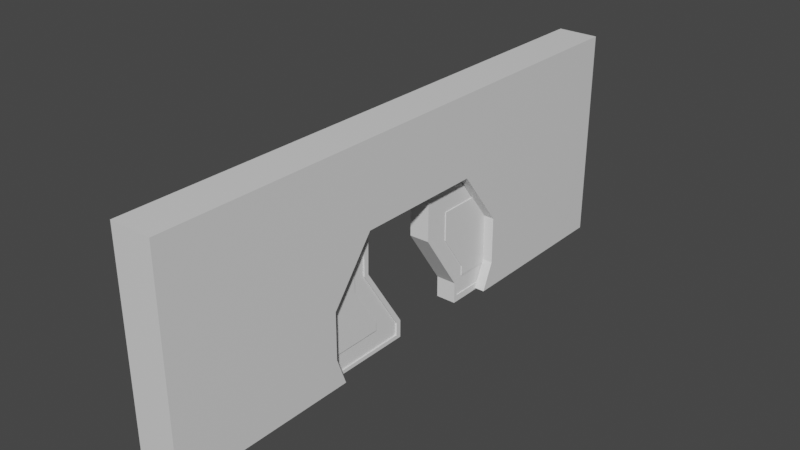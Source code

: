 # Source: dvere.blend  (saved by Blender 3.0.42; exported with 4.5.12 LTS)
import bpy
from mathutils import Matrix  # noqa: F401  (used for matrix-valued properties, if any)

bpy.ops.wm.read_factory_settings(use_empty=True)
scene = bpy.context.scene
scene.name = 'Scene'

# ---- collections
col_collection = bpy.data.collections.new('Collection'); scene.collection.children.link(col_collection)

# ---- materials (node trees are filled in below, after node groups)
mat_material = bpy.data.materials.new('Material')
mat_material.alpha_threshold = 0.0
mat_material.use_transparent_shadow = False
mat_material.line_color = (0.0, 0.0, 0.0, 1.0)

# ---- material node trees
mat_material.use_nodes = True; mat_material.node_tree.nodes.clear()
_N = mat_material.node_tree.nodes; _L = mat_material.node_tree.links
n0 = _N.new('ShaderNodeOutputMaterial'); n0.name = 'Material Output'; n0.location = (300, 300)
n1 = _N.new('ShaderNodeBsdfPrincipled'); n1.name = 'Principled BSDF'; n1.location = (10, 300)
n1.distribution = 'GGX'
n1.subsurface_method = 'BURLEY'
n1.inputs[2].default_value = 0.4
n1.inputs[3].default_value = 1.45
n1.inputs[27].default_value = (0.0, 0.0, 0.0, 1.0)
n1.inputs[28].default_value = 1.0
_L.new(n1.outputs[0], n0.inputs[0])
n0.is_active_output = True

# ---- world
world_world = bpy.data.worlds.new('World'); scene.world = world_world
world_world.use_nodes = True; world_world.node_tree.nodes.clear()
_N = world_world.node_tree.nodes; _L = world_world.node_tree.links
n0 = _N.new('ShaderNodeOutputWorld'); n0.name = 'World Output'; n0.location = (300, 300)
n1 = _N.new('ShaderNodeBackground'); n1.name = 'Background'; n1.location = (10, 300)
n1.inputs[0].default_value = (0.05088, 0.05088, 0.05088, 1.0)
_L.new(n1.outputs[0], n0.inputs[0])
n0.is_active_output = True
world_world.color = (0.05088, 0.05088, 0.05088)
world_world.use_sun_shadow = False
world_world.sun_shadow_jitter_overblur = 0.0

# ---- meshes
me_cube = bpy.data.meshes.new('Cube')
me_cube.from_pydata([(0.4825, 0.8656, 0.9988), (0.4825, 0.8656, -0.2941), (0.4825, -0.8828, 0.9988), (0.4825, -0.8828, -0.2941), (-0.4825, 0.8656, 0.9988), (-0.4825, 0.8656, -0.2941), (-0.4825, -0.8828, 0.9988), (-0.4825, -0.8828, -0.2941), (1.0, 1.0, 1.0), (1.0, 1.0, -1.0), (1.0, -1.0, 1.0), (1.0, -1.0, -1.0), (-1.0, 1.0, 1.0), (-1.0, 1.0, -1.0), (-1.0, -1.0, 1.0), (-1.0, -1.0, -1.0), (-1.0, 0.4067, 0.3004), (1.0, 0.4067, 0.3004), (-1.0, -0.2246, -0.2394), (1.0, -0.2246, -0.2394), (-1.0, -0.3807, 0.3003), (1.0, -0.3807, 0.3003), (-1.0, 0.4079, 0.7472), (1.0, 0.4079, 0.7472), (-1.0, 0.2483, -0.2404), (1.0, 0.2483, -0.2404), (-1.0, -0.3811, 0.7381), (1.0, -0.3811, 0.7381), (-1.0, 0.3657, 1.0), (1.0, 0.3657, 1.0), (-1.0, -0.3447, 1.0), (1.0, -0.3447, 1.0), (-0.4825, -0.3449, 0.9988), (-0.4825, -0.3811, 0.7381), (-0.4825, 0.4079, 0.7472), (-0.4825, 0.3659, 0.9988), (-0.4825, -0.3807, 0.3003), (-0.4825, 0.4067, 0.3004), (-0.4825, 0.2483, -0.2404), (-0.4825, -0.2246, -0.2394), (0.4825, -0.3807, 0.3003), (0.4825, 0.2483, -0.2404), (0.4825, -0.2246, -0.2394), (0.4825, -0.3449, 0.9988), (0.4825, -0.3811, 0.7381), (0.4825, 0.4079, 0.7472), (0.4825, 0.3659, 0.9988), (0.4825, 0.4067, 0.3004)], [], [(0, 1, 3, 2, 43, 44, 40, 42, 41, 47, 45, 46), (2, 3, 7, 6), (6, 7, 5, 4, 35, 34, 37, 38, 39, 36, 33, 32), (4, 5, 1, 0), (2, 6, 32, 43), (7, 3, 1, 5), (8, 12, 28, 29), (11, 10, 14, 15), (15, 14, 30, 26, 20, 18, 24, 16, 22, 28, 12, 13), (13, 9, 11, 15), (9, 8, 29, 23, 17, 25, 19, 21, 27, 31, 10, 11), (13, 12, 8, 9), (24, 38, 37, 16), (18, 39, 38, 24), (31, 30, 14, 10), (27, 44, 43, 32, 33, 26, 30, 31), (16, 37, 34, 22), (20, 36, 39, 18), (22, 34, 35, 46, 45, 23, 29, 28), (26, 33, 36, 20), (47, 41, 25, 17), (45, 47, 17, 23), (42, 40, 21, 19), (35, 4, 0, 46), (41, 42, 19, 25), (40, 44, 27, 21)])
_uv = me_cube.uv_layers.new(name='UVMap')
_uv.uv.foreach_set('vector', [0.375, 0.0, 0.625, 0.0, 0.625, 0.25, 0.375, 0.25, 0.375, 0.1731, 0.4254, 0.1783, 0.5101, 0.1782, 0.6144, 0.1559, 0.6146, 0.08827, 0.51, 0.06563, 0.4236, 0.06545, 0.375, 0.07146, 0.375, 0.25, 0.625, 0.25, 0.625, 0.5, 0.375, 0.5, 0.375, 0.5, 0.625, 0.5, 0.625, 0.75, 0.375, 0.75, 0.375, 0.6785, 0.4236, 0.6846, 0.51, 0.6844, 0.6146, 0.6617, 0.6144, 0.5941, 0.5101, 0.5718, 0.4254, 0.5717, 0.375, 0.5769, 0.375, 0.75, 0.625, 0.75, 0.625, 1.0, 0.375, 1.0, 0.125, 0.5, 0.375, 0.5, 0.375, 0.5769, 0.125, 0.5769, 0.625, 0.5, 0.875, 0.5, 0.875, 0.75, 0.625, 0.75, 0.625, 0.5, 0.875, 0.5, 0.875, 0.5793, 0.625, 0.5793, 0.375, 0.75, 0.625, 0.75, 0.625, 1.0, 0.375, 1.0, 0.375, 0.0, 0.625, 0.0, 0.625, 0.08191, 0.5923, 0.07736, 0.5375, 0.07741, 0.4701, 0.09692, 0.4699, 0.156, 0.5375, 0.1758, 0.5934, 0.176, 0.625, 0.1707, 0.625, 0.25, 0.375, 0.25, 0.125, 0.5, 0.375, 0.5, 0.375, 0.75, 0.125, 0.75, 0.375, 0.5, 0.625, 0.5, 0.625, 0.5793, 0.5934, 0.574, 0.5376, 0.5742, 0.4699, 0.594, 0.4701, 0.6531, 0.5375, 0.6726, 0.5923, 0.6726, 0.625, 0.6681, 0.625, 0.75, 0.375, 0.75, 0.375, 0.25, 0.625, 0.25, 0.625, 0.5, 0.375, 0.5, 0.25, 0.5954, 0.25, 0.6031, 0.125, 0.6031, 0.125, 0.5954, 0.3124, 0.5954, 0.3124, 0.6031, 0.25, 0.6031, 0.25, 0.5954, 0.625, 0.6681, 0.875, 0.6681, 0.875, 0.75, 0.625, 0.75, 0.5, 0.625, 0.5, 0.6174, 0.6201, 0.6174, 0.6201, 0.6031, 0.5, 0.6031, 0.5, 0.5954, 0.6207, 0.5954, 0.6207, 0.625, 0.125, 0.5954, 0.125, 0.6031, 0.0, 0.6031, 0.0, 0.5954, 0.375, 0.5954, 0.375, 0.6031, 0.3124, 0.6031, 0.3124, 0.5954, 1.0, 0.5954, 1.0, 0.6031, 0.88, 0.6031, 0.88, 0.6174, 1.0, 0.6174, 1.0, 0.625, 0.8795, 0.625, 0.8795, 0.5954, 0.5, 0.5954, 0.5, 0.6031, 0.375, 0.6031, 0.375, 0.5954, 0.125, 0.6174, 0.25, 0.6174, 0.25, 0.625, 0.125, 0.625, 0.0, 0.6174, 0.125, 0.6174, 0.125, 0.625, 0.0, 0.625, 0.3124, 0.6174, 0.375, 0.6174, 0.375, 0.625, 0.3124, 0.625, 0.375, 0.6785, 0.375, 0.75, 0.125, 0.75, 0.125, 0.6785, 0.25, 0.6174, 0.3124, 0.6174, 0.3124, 0.625, 0.25, 0.625, 0.375, 0.6174, 0.5, 0.6174, 0.5, 0.625, 0.375, 0.625])
me_cube.materials.append(mat_material)
me_cube.use_remesh_preserve_volume = False
me_cube.use_remesh_preserve_attributes = False
me_cube.use_mirror_vertex_groups = False
me_cube.update()
me_cylinder_001 = bpy.data.meshes.new('Cylinder.001')
me_cylinder_001.from_pydata([(-0.2176, -0.9364, 0.9118), (-0.7429, -0.9357, 0.9118), (-0.7442, -0.1115, 0.9118), (-0.1239, 0.3431, 0.9118), (0.4045, 0.3492, 0.9118), (0.6509, 0.243, 0.9118), (0.6446, -0.459, 0.9118), (0.4607, -0.4642, 0.9118), (-0.2176, -0.9364, -0.915), (-0.7429, -0.9357, -0.915), (-0.7442, -0.1115, -0.915), (-0.1239, 0.3431, -0.915), (0.4045, 0.3492, -0.915), (0.6509, 0.243, -0.915), (0.6446, -0.459, -0.915), (0.4607, -0.4642, -0.915), (-0.8494, 0.4766, -1.0), (-0.8494, 0.4766, 1.0), (0.7223, 0.5, -1.0), (0.7223, 0.5, 1.0), (0.7223, -0.5038, -1.0), (0.7223, -0.5038, 1.0), (0.4779, -0.5057, -1.0), (0.4779, -0.5057, 1.0), (-0.2125, -0.9727, -1.0), (-0.2125, -0.9727, 1.0), (-0.8321, -0.9712, -1.0), (-0.8321, -0.9712, 1.0), (0.6446, -0.459, -1.0), (0.6509, 0.243, -1.0), (0.4045, 0.3492, -1.0), (0.4607, -0.4642, -1.0), (-0.1239, 0.3431, -1.0), (-0.2176, -0.9364, -1.0), (-0.7442, -0.1115, -1.0), (-0.7429, -0.9357, -1.0), (0.6446, -0.459, 1.0), (0.6509, 0.243, 1.0), (0.4045, 0.3492, 1.0), (0.4607, -0.4642, 1.0), (-0.1239, 0.3431, 1.0), (-0.2176, -0.9364, 1.0), (-0.7442, -0.1115, 1.0), (-0.7429, -0.9357, 1.0), (-0.1071, -0.6797, 0.9967), (-0.1071, -0.6797, -1.057), (-0.4364, -0.6793, 0.9967), (-0.4364, -0.6793, -1.057), (-0.4372, -0.1626, 0.9967), (-0.4372, -0.1626, -1.057), (-0.04836, 0.1223, 0.9967), (-0.04836, 0.1223, -1.057), (0.2829, 0.1261, 0.9967), (0.2829, 0.1261, -1.057), (0.4373, 0.05954, 0.9967), (0.4373, 0.05954, -1.057), (0.4334, -0.3804, 0.9967), (0.4334, -0.3804, -1.057), (0.3181, -0.3837, 0.9967), (0.3181, -0.3837, -1.057)], [], [(1, 0, 7, 6, 5, 4, 3, 2), (8, 33, 35, 9), (9, 35, 34, 10), (10, 34, 32, 11), (11, 32, 30, 12), (12, 30, 29, 13), (13, 29, 28, 14), (14, 28, 31, 15), (15, 31, 33, 8), (8, 9, 10, 11, 12, 13, 14, 15), (16, 17, 19, 18), (18, 19, 21, 20), (20, 21, 23, 22), (22, 23, 25, 24), (19, 37, 36, 39, 41, 43, 42, 17, 27, 25, 23, 21), (24, 25, 27, 26), (26, 27, 17, 16), (16, 34, 35, 33, 31, 28, 29, 18, 20, 22, 24, 26), (18, 29, 30, 32, 34, 16), (36, 6, 7, 39), (43, 1, 2, 42), (17, 42, 40, 38, 37, 19), (37, 5, 6, 36), (42, 2, 3, 40), (40, 3, 4, 38), (39, 7, 0, 41), (41, 0, 1, 43), (38, 4, 5, 37), (44, 45, 47, 46), (46, 47, 49, 48), (48, 49, 51, 50), (50, 51, 53, 52), (52, 53, 55, 54), (54, 55, 57, 56), (47, 45, 59, 57, 55, 53, 51, 49), (56, 57, 59, 58), (58, 59, 45, 44), (44, 46, 48, 50, 52, 54, 56, 58)])
_uv = me_cylinder_001.uv_layers.new(name='UVMap')
_uv.uv.foreach_set('vector', [0.4197, 0.4197, 0.25, 0.49, 0.08029, 0.4197, 0.01, 0.25, 0.08029, 0.08029, 0.25, 0.01, 0.4197, 0.08029, 0.49, 0.25, 1.0, 0.5, 1.0, 0.6086, 0.875, 0.6086, 0.875, 0.5, 0.875, 0.5, 0.875, 0.6086, 0.75, 0.6086, 0.75, 0.5, 0.75, 0.5, 0.75, 0.6086, 0.625, 0.6086, 0.625, 0.5, 0.625, 0.5, 0.625, 0.6086, 0.5, 0.6086, 0.5, 0.5, 0.5, 0.5, 0.5, 0.6086, 0.375, 0.6086, 0.375, 0.5, 0.375, 0.5, 0.375, 0.6086, 0.25, 0.6086, 0.25, 0.5, 0.25, 0.5, 0.25, 0.6086, 0.125, 0.6086, 0.125, 0.5, 0.125, 0.5, 0.125, 0.6086, 0.0, 0.6086, 0.0, 0.5, 0.75, 0.49, 0.9197, 0.4197, 0.99, 0.25, 0.9197, 0.08029, 0.75, 0.01, 0.5803, 0.08029, 0.51, 0.25, 0.5803, 0.4197, 1.0, 0.5, 1.0, 1.0, 0.8333, 1.0, 0.8333, 0.5, 0.8333, 0.5, 0.8333, 1.0, 0.6667, 1.0, 0.6667, 0.5, 0.6667, 0.5, 0.6667, 1.0, 0.5, 1.0, 0.5, 0.5, 0.5, 0.5, 0.5, 1.0, 0.3333, 1.0, 0.3333, 0.5, 0.4578, 0.37, 0.4422, 0.3146, 0.4088, 0.1185, 0.2793, 0.05861, 0.05287, 0.1413, 0.0493, 0.3415, 0.1771, 0.4226, 0.25, 0.49, 0.04215, 0.37, 0.04215, 0.13, 0.25, 0.01, 0.4578, 0.13, 0.3333, 0.5, 0.3333, 1.0, 0.1667, 1.0, 0.1667, 0.5, 0.1667, 0.5, 0.1667, 1.0, -8.941e-08, 1.0, -8.941e-08, 0.5, 0.75, 0.49, 0.6771, 0.4226, 0.5493, 0.3415, 0.5529, 0.1413, 0.7793, 0.05861, 0.9088, 0.1185, 0.9422, 0.3146, 0.9578, 0.37, 0.9578, 0.13, 0.75, 0.01, 0.5422, 0.13, 0.5422, 0.37, 0.9578, 0.37, 0.9422, 0.3146, 0.903, 0.3608, 0.8266, 0.406, 0.6771, 0.4226, 0.75, 0.49, 0.25, 0.8873, 0.25, 1.0, 0.125, 1.0, 0.125, 0.8873, 0.875, 0.8873, 0.875, 1.0, 0.75, 1.0, 0.75, 0.8873, 0.25, 0.49, 0.1771, 0.4226, 0.3266, 0.406, 0.403, 0.3608, 0.4422, 0.3146, 0.4578, 0.37, 0.375, 0.8873, 0.375, 1.0, 0.25, 1.0, 0.25, 0.8873, 0.75, 0.8873, 0.75, 1.0, 0.625, 1.0, 0.625, 0.8873, 0.625, 0.8873, 0.625, 1.0, 0.5, 1.0, 0.5, 0.8873, 0.125, 0.8873, 0.125, 1.0, 0.0, 1.0, 0.0, 0.8873, 1.0, 0.8873, 1.0, 1.0, 0.875, 1.0, 0.875, 0.8873, 0.5, 0.8873, 0.5, 1.0, 0.375, 1.0, 0.375, 0.8873, 1.0, 0.5, 1.0, 1.0, 0.875, 1.0, 0.875, 0.5, 0.875, 0.5, 0.875, 1.0, 0.75, 1.0, 0.75, 0.5, 0.75, 0.5, 0.75, 1.0, 0.625, 1.0, 0.625, 0.5, 0.625, 0.5, 0.625, 1.0, 0.5, 1.0, 0.5, 0.5, 0.5, 0.5, 0.5, 1.0, 0.375, 1.0, 0.375, 0.5, 0.375, 0.5, 0.375, 1.0, 0.25, 1.0, 0.25, 0.5, 0.4197, 0.4197, 0.25, 0.49, 0.08029, 0.4197, 0.01, 0.25, 0.08029, 0.08029, 0.25, 0.01, 0.4197, 0.08029, 0.49, 0.25, 0.25, 0.5, 0.25, 1.0, 0.125, 1.0, 0.125, 0.5, 0.125, 0.5, 0.125, 1.0, 0.0, 1.0, 0.0, 0.5, 0.75, 0.49, 0.9197, 0.4197, 0.99, 0.25, 0.9197, 0.08029, 0.75, 0.01, 0.5803, 0.08029, 0.51, 0.25, 0.5803, 0.4197])
me_cylinder_001.use_remesh_fix_poles = True
me_cylinder_001.use_remesh_preserve_attributes = False
me_cylinder_001.update()
me_cylinder_008 = bpy.data.meshes.new('Cylinder.008')
me_cylinder_008.from_pydata([(-0.5464, 0.9017, -1.0), (-0.5464, 0.9017, 1.0), (1.222, 2.027, -1.0), (1.222, 2.027, 1.0), (1.559, 2.014, -1.0), (1.559, 2.014, 1.0), (1.578, -1.084, -1.0), (1.578, -1.084, 1.0), (0.9356, -1.359, -1.0), (0.9356, -1.359, 1.0), (-0.288, -1.328, -1.0), (-0.288, -1.328, 1.0), (-1.681, -0.2695, -1.0), (-1.681, -0.2695, 1.0), (-1.683, 0.9072, -1.0), (-1.683, 0.9072, 1.0), (-0.5464, 0.9017, -4.714), (-0.5464, 0.9017, -2.714), (1.222, 2.027, -4.714), (1.222, 2.027, -2.714), (1.559, 2.014, -4.714), (1.559, 2.014, -2.714), (1.578, -1.084, -4.714), (1.578, -1.084, -2.714), (0.9356, -1.359, -4.714), (0.9356, -1.359, -2.714), (-0.288, -1.328, -4.714), (-0.288, -1.328, -2.714), (-1.681, -0.2695, -4.714), (-1.681, -0.2695, -2.714), (-1.683, 0.9072, -4.714), (-1.683, 0.9072, -2.714), (-0.9769, 1.416, 0.6785), (1.8, 3.183, 0.6785), (2.328, 3.162, 0.6785), (2.358, -1.702, 0.6786), (1.35, -2.134, 0.6786), (-0.5711, -2.086, 0.6785), (-2.759, -0.4231, 0.6785), (-2.762, 1.424, 0.6785), (-0.9769, 1.416, -4.445), (1.8, 3.183, -4.445), (2.328, 3.162, -4.445), (2.358, -1.702, -4.445), (1.35, -2.134, -4.445), (-0.5711, -2.086, -4.445), (-2.759, -0.4231, -4.445), (-2.762, 1.424, -4.445), (1.762, 3.392, -4.775), (1.762, 3.392, 1.08), (2.499, 3.388, -4.775), (2.499, 3.388, 1.08), (2.499, -2.715, -4.775), (2.499, -2.715, 1.08), (-3.137, -2.876, -4.775), (-3.137, -2.876, 1.08), (-3.158, 1.649, -4.775), (-3.158, 1.649, 1.08), (-1.003, 1.612, -4.775), (-1.003, 1.612, 1.08), (2.328, 3.162, -4.775), (1.8, 3.183, -4.775), (-0.9769, 1.416, -4.775), (2.358, -1.702, -4.775), (-2.759, -0.4231, -4.775), (-2.762, 1.424, -4.775), (1.35, -2.134, -4.775), (-0.5711, -2.086, -4.775), (2.328, 3.162, 1.08), (1.8, 3.183, 1.08), (-0.9769, 1.416, 1.08), (2.358, -1.702, 1.08), (-2.759, -0.4231, 1.08), (-2.762, 1.424, 1.08), (1.35, -2.134, 1.08), (-0.5711, -2.086, 1.08)], [], [(0, 1, 3, 2), (2, 3, 5, 4), (4, 5, 7, 6), (6, 7, 9, 8), (8, 9, 11, 10), (10, 11, 13, 12), (3, 1, 15, 13, 11, 9, 7, 5), (12, 13, 15, 14), (14, 15, 1, 0), (0, 2, 4, 6, 8, 10, 12, 14), (16, 17, 19, 18), (18, 19, 21, 20), (20, 21, 23, 22), (22, 23, 25, 24), (24, 25, 27, 26), (26, 27, 29, 28), (19, 17, 31, 29, 27, 25, 23, 21), (28, 29, 31, 30), (30, 31, 17, 16), (16, 18, 20, 22, 24, 26, 28, 30), (32, 33, 69, 70), (33, 34, 68, 69), (34, 35, 71, 68), (35, 36, 74, 71), (36, 37, 75, 74), (37, 38, 72, 75), (38, 39, 73, 72), (39, 32, 70, 73), (32, 39, 38, 37, 36, 35, 34, 33), (41, 42, 43, 44, 45, 46, 47, 40), (48, 49, 51, 50), (50, 51, 53, 52), (52, 53, 55, 54), (54, 55, 57, 56), (51, 49, 59, 57, 73, 70, 69, 68, 71, 53), (56, 57, 59, 58), (58, 59, 49, 48), (48, 50, 52, 63, 60, 61, 62, 65, 56, 58), (65, 47, 46, 64), (56, 65, 64, 67, 66, 63, 52, 54), (60, 42, 41, 61), (64, 46, 45, 67), (63, 43, 42, 60), (66, 44, 43, 63), (62, 40, 47, 65), (61, 41, 40, 62), (67, 45, 44, 66), (53, 71, 74, 75, 72, 73, 57, 55)])
_uv = me_cylinder_008.uv_layers.new(name='UVMap')
_uv.uv.foreach_set('vector', [1.0, 0.5, 1.0, 1.0, 0.875, 1.0, 0.875, 0.5, 0.875, 0.5, 0.875, 1.0, 0.75, 1.0, 0.75, 0.5, 0.75, 0.5, 0.75, 1.0, 0.625, 1.0, 0.625, 0.5, 0.625, 0.5, 0.625, 1.0, 0.5, 1.0, 0.5, 0.5, 0.5, 0.5, 0.5, 1.0, 0.375, 1.0, 0.375, 0.5, 0.375, 0.5, 0.375, 1.0, 0.25, 1.0, 0.25, 0.5, 0.4197, 0.4197, 0.25, 0.49, 0.08029, 0.4197, 0.01, 0.25, 0.08029, 0.08029, 0.25, 0.01, 0.4197, 0.08029, 0.49, 0.25, 0.25, 0.5, 0.25, 1.0, 0.125, 1.0, 0.125, 0.5, 0.125, 0.5, 0.125, 1.0, 0.0, 1.0, 0.0, 0.5, 0.75, 0.49, 0.9197, 0.4197, 0.99, 0.25, 0.9197, 0.08029, 0.75, 0.01, 0.5803, 0.08029, 0.51, 0.25, 0.5803, 0.4197, 1.0, 0.5, 1.0, 1.0, 0.875, 1.0, 0.875, 0.5, 0.875, 0.5, 0.875, 1.0, 0.75, 1.0, 0.75, 0.5, 0.75, 0.5, 0.75, 1.0, 0.625, 1.0, 0.625, 0.5, 0.625, 0.5, 0.625, 1.0, 0.5, 1.0, 0.5, 0.5, 0.5, 0.5, 0.5, 1.0, 0.375, 1.0, 0.375, 0.5, 0.375, 0.5, 0.375, 1.0, 0.25, 1.0, 0.25, 0.5, 0.4197, 0.4197, 0.25, 0.49, 0.08029, 0.4197, 0.01, 0.25, 0.08029, 0.08029, 0.25, 0.01, 0.4197, 0.08029, 0.49, 0.25, 0.25, 0.5, 0.25, 1.0, 0.125, 1.0, 0.125, 0.5, 0.125, 0.5, 0.125, 1.0, 0.0, 1.0, 0.0, 0.5, 0.75, 0.49, 0.9197, 0.4197, 0.99, 0.25, 0.9197, 0.08029, 0.75, 0.01, 0.5803, 0.08029, 0.51, 0.25, 0.5803, 0.4197, 1.0, 0.5, 0.875, 0.5, 0.875, 0.564, 1.0, 0.564, 0.875, 0.5, 0.75, 0.5, 0.75, 0.564, 0.875, 0.564, 0.75, 0.5, 0.625, 0.5, 0.625, 0.564, 0.75, 0.564, 0.625, 0.5, 0.5, 0.5, 0.5, 0.564, 0.625, 0.564, 0.5, 0.5, 0.375, 0.5, 0.375, 0.564, 0.5, 0.564, 0.375, 0.5, 0.25, 0.5, 0.25, 0.564, 0.375, 0.564, 0.25, 0.5, 0.125, 0.5, 0.125, 0.564, 0.25, 0.564, 0.125, 0.5, 0.0, 0.5, 0.0, 0.564, 0.125, 0.564, 0.75, 0.49, 0.5803, 0.4197, 0.51, 0.25, 0.5803, 0.08029, 0.75, 0.01, 0.9197, 0.08029, 0.99, 0.25, 0.9197, 0.4197, 0.4197, 0.4197, 0.49, 0.25, 0.4197, 0.08029, 0.25, 0.01, 0.08029, 0.08029, 0.01, 0.25, 0.08029, 0.4197, 0.25, 0.49, 1.0, 0.5, 1.0, 1.0, 0.8333, 1.0, 0.8333, 0.5, 0.8333, 0.5, 0.8333, 1.0, 0.6667, 1.0, 0.6667, 0.5, 0.6667, 0.5, 0.6667, 1.0, 0.5, 1.0, 0.5, 0.5, 0.5, 0.5, 0.5, 1.0, 0.3333, 1.0, 0.3333, 0.5, 0.4578, 0.37, 0.25, 0.49, 0.04215, 0.37, 0.04215, 0.13, 0.05858, 0.1583, 0.07755, 0.3345, 0.2885, 0.4523, 0.4216, 0.3793, 0.4488, 0.1683, 0.4578, 0.13, 0.3333, 0.5, 0.3333, 1.0, 0.1667, 1.0, 0.1667, 0.5, 0.1667, 0.5, 0.1667, 1.0, -8.941e-08, 1.0, -8.941e-08, 0.5, 0.75, 0.49, 0.9578, 0.37, 0.9578, 0.13, 0.9488, 0.1683, 0.9216, 0.3793, 0.7885, 0.4523, 0.5775, 0.3345, 0.5586, 0.1583, 0.5422, 0.13, 0.5422, 0.37, 0.125, 0.9475, 0.125, 1.0, 0.25, 1.0, 0.25, 0.9475, 0.5422, 0.13, 0.5586, 0.1583, 0.6539, 0.09161, 0.8195, 0.09663, 0.9014, 0.1337, 0.9488, 0.1683, 0.9578, 0.13, 0.75, 0.01, 0.75, 0.9475, 0.75, 1.0, 0.875, 1.0, 0.875, 0.9475, 0.25, 0.9475, 0.25, 1.0, 0.375, 1.0, 0.375, 0.9475, 0.625, 0.9475, 0.625, 1.0, 0.75, 1.0, 0.75, 0.9475, 0.5, 0.9475, 0.5, 1.0, 0.625, 1.0, 0.625, 0.9475, 0.0, 0.9475, 0.0, 1.0, 0.125, 1.0, 0.125, 0.9475, 0.875, 0.9475, 0.875, 1.0, 1.0, 1.0, 1.0, 0.9475, 0.375, 0.9475, 0.375, 1.0, 0.5, 1.0, 0.5, 0.9475, 0.4578, 0.13, 0.4488, 0.1683, 0.4014, 0.1337, 0.3195, 0.09663, 0.1539, 0.09161, 0.05858, 0.1583, 0.04215, 0.13, 0.25, 0.01])
me_cylinder_008.use_remesh_fix_poles = True
me_cylinder_008.use_remesh_preserve_attributes = False
me_cylinder_008.update()

# ---- objects
ob_cube = bpy.data.objects.new('Cube', me_cube)
ob_cylinder_001 = bpy.data.objects.new('Cylinder.001', me_cylinder_001)
ob_cylinder_003 = bpy.data.objects.new('Cylinder.003', me_cylinder_008)

# ---- transforms, parenting, visibility, modifiers, constraints
ob_cube.location = (0.0, 0.0, 25.32)
ob_cube.scale = (-4.292, 58.4, -22.29)
ob_cube.lock_rotations_4d = False
ob_cube.empty_display_type = 'ARROWS'
ob_cube.lineart.crease_threshold = 0.0
ob_cylinder_001.location = (0.0, 23.67, 16.08)
ob_cylinder_001.rotation_euler = (0.0, 1.571, 0.0)
ob_cylinder_001.scale = (18.5, 18.5, 2.133)
ob_cylinder_003.location = (1.334, -19.33, 15.48)
ob_cylinder_003.rotation_euler = (0.0, 1.571, 0.0)
ob_cylinder_003.scale = (4.979, 4.979, 0.7224)

# ---- collection membership
col_collection.objects.link(ob_cube)
col_collection.objects.link(ob_cylinder_001)
col_collection.objects.link(ob_cylinder_003)

# ---- scene / render settings (as saved in the file)
scene.frame_start = 1; scene.frame_end = 250; scene.frame_set(50)
scene.render.engine = 'BLENDER_EEVEE_NEXT'
scene.cycles.use_denoising = False
scene.cycles.samples = 128
scene.cycles.sampling_pattern = 'TABULATED_SOBOL'
scene.cycles.use_adaptive_sampling = False
scene.cycles.use_light_tree = False
scene.view_settings.view_transform = 'Filmic'
bpy.context.view_layer.update()

# ---- added for rendering (the .blend has no active camera and no usable light): camera, sun
cam_auto = bpy.data.cameras.new('AutoCamera')
cam_auto.lens = 50.0
cam_auto.sensor_width = 36.0
cam_auto.clip_end = 2036.46
ob_auto_camera = bpy.data.objects.new('AutoCamera', cam_auto)
scene.collection.objects.link(ob_auto_camera)
ob_auto_camera.location = (116.038, -139.246, 117.997)
ob_auto_camera.rotation_euler = (1.09748, -7.21219e-08, 0.694738)
scene.camera = ob_auto_camera
light_auto_sun = bpy.data.lights.new('AutoSun', 'SUN')
light_auto_sun.energy = 3.0
light_auto_sun.angle = 0.0523599
ob_auto_sun = bpy.data.objects.new('AutoSun', light_auto_sun)
scene.collection.objects.link(ob_auto_sun)
ob_auto_sun.rotation_euler = (0.872665, 0.174533, 0.523599)
bpy.context.view_layer.update()
